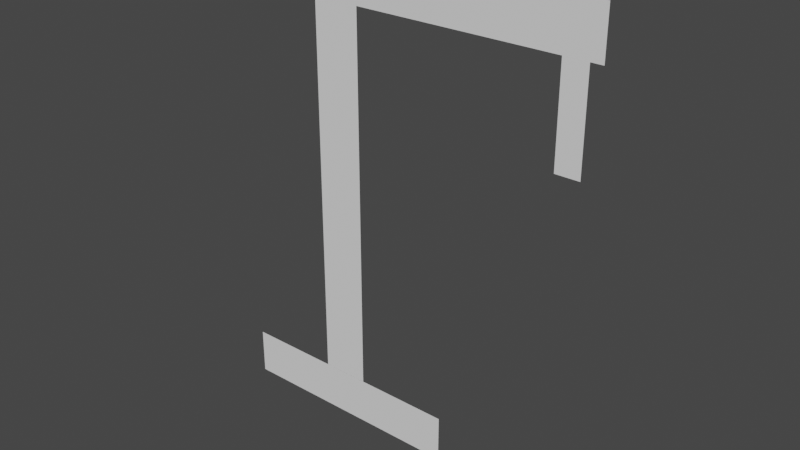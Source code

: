 # Source: ahorcado.blend  (saved by Blender 2.81.16; exported with 4.5.12 LTS)
import bpy
from mathutils import Matrix  # noqa: F401  (used for matrix-valued properties, if any)

bpy.ops.wm.read_factory_settings(use_empty=True)
scene = bpy.context.scene
scene.name = 'Scene'

# ---- collections
col_collection = bpy.data.collections.new('Collection'); scene.collection.children.link(col_collection)

# ---- world
world_world = bpy.data.worlds.new('World'); scene.world = world_world
world_world.use_nodes = True; world_world.node_tree.nodes.clear()
_N = world_world.node_tree.nodes; _L = world_world.node_tree.links
n0 = _N.new('ShaderNodeOutputWorld'); n0.name = 'World Output'; n0.location = (300, 300)
n1 = _N.new('ShaderNodeBackground'); n1.name = 'Background'; n1.location = (10, 300)
n1.inputs[0].default_value = (0.05088, 0.05088, 0.05088, 1.0)
_L.new(n1.outputs[0], n0.inputs[0])
n0.is_active_output = True
world_world.color = (0.05088, 0.05088, 0.05088)
world_world.use_sun_shadow = False
world_world.sun_shadow_jitter_overblur = 0.0

# ---- meshes
me_plane = bpy.data.meshes.new('Plane')
me_plane.from_pydata([(-1.0, -1.0, 0.0), (1.0, -1.0, 0.0), (-1.0, 1.0, 0.0), (1.0, 1.0, 0.0)], [], [(0, 1, 3, 2)])
_uv = me_plane.uv_layers.new(name='UVMap')
_uv.uv.foreach_set('vector', [0.0, 0.0, 1.0, 0.0, 1.0, 1.0, 0.0, 1.0])
me_plane.use_remesh_fix_poles = True
me_plane.use_remesh_preserve_attributes = False
me_plane.use_mirror_vertex_groups = False
me_plane.update()
me_plane_001 = bpy.data.meshes.new('Plane.001')
me_plane_001.from_pydata([(-1.0, -1.0, 0.0), (1.0, -1.0, 0.0), (-1.0, 1.0, 0.0), (1.0, 1.0, 0.0)], [], [(0, 1, 3, 2)])
_uv = me_plane_001.uv_layers.new(name='UVMap')
_uv.uv.foreach_set('vector', [0.0, 0.0, 1.0, 0.0, 1.0, 1.0, 0.0, 1.0])
me_plane_001.use_remesh_fix_poles = True
me_plane_001.use_remesh_preserve_attributes = False
me_plane_001.use_mirror_vertex_groups = False
me_plane_001.update()
me_plane_002 = bpy.data.meshes.new('Plane.002')
me_plane_002.from_pydata([(-1.0, -1.0, 0.0), (1.0, -1.0, 0.0), (-1.0, 1.0, 0.0), (1.0, 1.0, 0.0)], [], [(0, 1, 3, 2)])
_uv = me_plane_002.uv_layers.new(name='UVMap')
_uv.uv.foreach_set('vector', [0.0, 0.0, 1.0, 0.0, 1.0, 1.0, 0.0, 1.0])
me_plane_002.use_remesh_fix_poles = True
me_plane_002.use_remesh_preserve_attributes = False
me_plane_002.use_mirror_vertex_groups = False
me_plane_002.update()
me_plane_003 = bpy.data.meshes.new('Plane.003')
me_plane_003.from_pydata([(-1.0, -1.0, 0.0), (1.0, -1.0, 0.0), (-1.0, 1.0, 0.0), (1.0, 1.0, 0.0)], [], [(0, 1, 3, 2)])
_uv = me_plane_003.uv_layers.new(name='UVMap')
_uv.uv.foreach_set('vector', [0.0, 0.0, 1.0, 0.0, 1.0, 1.0, 0.0, 1.0])
me_plane_003.use_remesh_fix_poles = True
me_plane_003.use_remesh_preserve_attributes = False
me_plane_003.use_mirror_vertex_groups = False
me_plane_003.update()

# ---- objects
ob_plane = bpy.data.objects.new('Plane', me_plane)
ob_plane_001 = bpy.data.objects.new('Plane.001', me_plane_001)
ob_plane_002 = bpy.data.objects.new('Plane.002', me_plane_002)
ob_plane_003 = bpy.data.objects.new('Plane.003', me_plane_003)

# ---- transforms, parenting, visibility, modifiers, constraints
ob_plane.location = (2.384e-07, 1.75, -0.75)
ob_plane.rotation_euler = (1.571, -0.0, 0.0)
ob_plane.scale = (1.0, 9.0, 1.0)
ob_plane.lineart.crease_threshold = 0.0
ob_plane_001.location = (2.384e-07, 1.75, -10.75)
ob_plane_001.rotation_euler = (1.571, -0.0, 0.0)
ob_plane_001.scale = (5.0, 1.0, 1.0)
ob_plane_001.lineart.crease_threshold = 0.0
ob_plane_002.location = (6.0, 1.75, 7.25)
ob_plane_002.rotation_euler = (1.571, -0.0, 0.0)
ob_plane_002.scale = (5.0, 1.0, 1.0)
ob_plane_002.lineart.crease_threshold = 0.0
ob_plane_003.location = (10.0, 1.75, 4.25)
ob_plane_003.rotation_euler = (1.571, -0.0, 0.0)
ob_plane_003.scale = (0.5, 2.0, 1.0)
ob_plane_003.lineart.crease_threshold = 0.0

# ---- collection membership
col_collection.objects.link(ob_plane)
col_collection.objects.link(ob_plane_001)
col_collection.objects.link(ob_plane_002)
col_collection.objects.link(ob_plane_003)

# ---- scene / render settings (as saved in the file)
scene.frame_start = 1; scene.frame_end = 250; scene.frame_set(1)
scene.render.engine = 'BLENDER_EEVEE_NEXT'
scene.cycles.use_denoising = False
scene.cycles.samples = 128
scene.cycles.sampling_pattern = 'TABULATED_SOBOL'
scene.cycles.use_adaptive_sampling = False
scene.cycles.use_light_tree = False
scene.view_settings.view_transform = 'Filmic'
bpy.context.view_layer.update()

# ---- added for rendering (the .blend has no active camera and no usable light): camera, sun
cam_auto = bpy.data.cameras.new('AutoCamera')
cam_auto.lens = 50.0
cam_auto.sensor_width = 36.0
cam_auto.clip_end = 1000.0
ob_auto_camera = bpy.data.objects.new('AutoCamera', cam_auto)
scene.collection.objects.link(ob_auto_camera)
ob_auto_camera.location = (26.6973, -26.6868, 17.2079)
ob_auto_camera.rotation_euler = (1.09748, -7.21219e-08, 0.694738)
scene.camera = ob_auto_camera
light_auto_sun = bpy.data.lights.new('AutoSun', 'SUN')
light_auto_sun.energy = 3.0
light_auto_sun.angle = 0.0523599
ob_auto_sun = bpy.data.objects.new('AutoSun', light_auto_sun)
scene.collection.objects.link(ob_auto_sun)
ob_auto_sun.rotation_euler = (0.872665, 0.174533, 0.523599)
bpy.context.view_layer.update()
